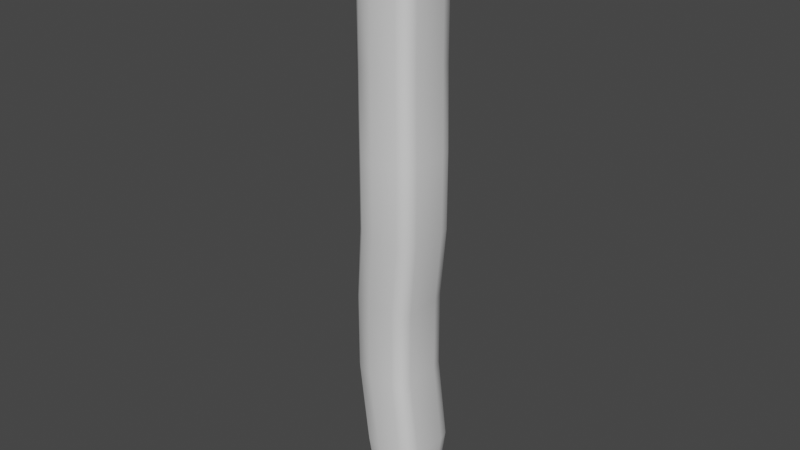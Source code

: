 # Source: Torch.blend  (saved by Blender 3.3.6; exported with 4.5.12 LTS)
import bpy
from mathutils import Matrix  # noqa: F401  (used for matrix-valued properties, if any)

bpy.ops.wm.read_factory_settings(use_empty=True)
scene = bpy.context.scene
scene.name = 'Scene'

# ---- collections
col_collection = bpy.data.collections.new('Collection'); scene.collection.children.link(col_collection)

# ---- materials (node trees are filled in below, after node groups)
mat_material = bpy.data.materials.new('Material')
mat_material.alpha_threshold = 0.0
mat_material.use_transparent_shadow = False
mat_material.roughness = 0.5
mat_material.line_color = (0.0, 0.0, 0.0, 1.0)

# ---- material node trees
mat_material.use_nodes = True; mat_material.node_tree.nodes.clear()
_N = mat_material.node_tree.nodes; _L = mat_material.node_tree.links
n0 = _N.new('ShaderNodeOutputMaterial'); n0.name = 'Material Output'; n0.location = (300, 300)
n1 = _N.new('ShaderNodeBsdfPrincipled'); n1.name = 'Principled BSDF'; n1.location = (10, 300)
n1.distribution = 'GGX'
n1.subsurface_method = 'RANDOM_WALK_SKIN'
n1.inputs[3].default_value = 1.45
n1.inputs[27].default_value = (0.0, 0.0, 0.0, 1.0)
n1.inputs[28].default_value = 1.0
_L.new(n1.outputs[0], n0.inputs[0])
n0.is_active_output = True

# ---- world
world_world = bpy.data.worlds.new('World'); scene.world = world_world
world_world.use_nodes = True; world_world.node_tree.nodes.clear()
_N = world_world.node_tree.nodes; _L = world_world.node_tree.links
n0 = _N.new('ShaderNodeOutputWorld'); n0.name = 'World Output'; n0.location = (300, 300)
n1 = _N.new('ShaderNodeBackground'); n1.name = 'Background'; n1.location = (10, 300)
n1.inputs[0].default_value = (0.05088, 0.05088, 0.05088, 1.0)
_L.new(n1.outputs[0], n0.inputs[0])
n0.is_active_output = True
world_world.color = (0.05088, 0.05088, 0.05088)
world_world.use_sun_shadow = False
world_world.sun_shadow_jitter_overblur = 0.0

# ---- meshes
me_cube = bpy.data.meshes.new('Cube')
me_cube.from_pydata([(-1.0, -0.2753, -0.75), (-0.0938, -1.137, -0.75), (-0.8786, -0.7062, -0.75), (-0.5469, -1.022, -0.75), (-0.511, -1.0, -0.5), (-1.399, -0.1544, -0.5), (-0.955, -0.8867, -0.5), (-1.28, -0.5772, -0.5), (-0.5175, -1.0, -0.25), (-1.399, -0.1625, -0.25), (-0.9583, -0.8878, -0.25), (-1.281, -0.5812, -0.25), (-0.1752, -1.223, 0.0), (-1.057, -0.3942, 0.0), (-0.6161, -1.112, 0.0), (-0.9389, -0.8085, 0.0), (-0.1679, -1.223, 0.25), (-1.057, -0.3987, 0.25), (-0.6125, -1.112, 0.25), (-0.938, -0.8107, 0.25), (-0.3629, -1.0, 0.5), (-1.271, -0.1804, 0.5), (-0.8171, -0.8902, 0.5), (-1.15, -0.5902, 0.5), (-0.3416, -1.0, 0.75), (-1.271, -0.182, 0.75), (-0.8064, -0.8904, 0.75), (-1.147, -0.591, 0.75), (-0.6682, 0.1998, 1.0), (0.4367, -0.6682, 1.0), (-0.5202, -0.2342, 1.0), (-0.1157, -0.5519, 1.0), (-1.105, -0.1255, 0.8543), (-0.1046, -0.9478, 0.8529), (-0.9712, -0.5364, 0.8541), (-0.6049, -0.8374, 0.8536), (-0.7429, 0.128, 0.9929), (0.362, -0.7352, 0.9928), (-0.5949, -0.3036, 0.9929), (-0.1905, -0.6196, 0.9928), (-0.8331, 0.04973, 0.9722), (0.2682, -0.803, 0.9718), (-0.6855, -0.3766, 0.9721), (-0.2824, -0.6887, 0.972), (-0.9297, -0.02406, 0.9399), (0.1565, -0.8649, 0.9393), (-0.7842, -0.4444, 0.9399), (-0.3866, -0.7521, 0.9396), (-1.024, -0.08477, 0.8993), (0.03018, -0.9148, 0.8983), (-0.8824, -0.4996, 0.8992), (-0.4967, -0.8034, 0.8988), (0.3092, -0.8049, -1.003), (-0.6677, 0.155, -1.003), (-0.1792, -0.6763, -1.003), (-0.5368, -0.325, -1.003), (0.07122, -0.9864, -0.9436), (-0.8492, -0.1019, -0.9436), (-0.389, -0.8679, -0.9436), (-0.7259, -0.5441, -0.9436), (0.2716, -0.84, -1.0), (-0.7028, 0.1166, -1.0), (-0.2156, -0.7118, -1.0), (-0.5722, -0.3617, -1.0), (0.2245, -0.8795, -0.9919), (-0.7423, 0.06743, -0.9919), (-0.2589, -0.7526, -0.9919), (-0.6128, -0.406, -0.9919), (0.1723, -0.9196, -0.9787), (-0.7824, 0.01166, -0.9787), (-0.3051, -0.7948, -0.9787), (-0.6545, -0.454, -0.9787), (0.1196, -0.9564, -0.9621), (-0.8192, -0.04631, -0.9621), (-0.3498, -0.8345, -0.9621), (-0.6935, -0.5014, -0.9621), (0.7287, -0.6305, 0.75), (0.3871, -1.0, 0.75), (0.6829, -0.8152, 0.75), (0.5579, -0.9505, 0.75), (0.3857, -1.0, 0.5), (0.7287, -0.635, 0.5), (0.5572, -0.9511, 0.5), (0.6828, -0.8175, 0.5), (0.5972, -1.223, 0.25), (0.9429, -0.8616, 0.25), (0.7701, -1.174, 0.25), (0.8966, -1.042, 0.25), (0.5945, -1.223, 0.0), (0.9429, -0.8626, 0.0), (0.7687, -1.174, 0.0), (0.8962, -1.043, 0.0), (0.2474, -1.0, -0.25), (0.601, -0.6393, -0.25), (0.4242, -0.9517, -0.25), (0.5536, -0.8197, -0.25), (0.2417, -1.0, -0.5), (0.601, -0.6375, -0.5), (0.4214, -0.9514, -0.5), (0.5529, -0.8188, -0.5), (0.6295, -1.137, -0.75), (1.0, -0.7691, -0.75), (0.8147, -1.088, -0.75), (0.9504, -0.9532, -0.75), (0.4467, -0.9482, 0.8521), (0.7875, -0.5695, 0.8517), (0.6171, -0.8976, 0.8519), (0.7419, -0.759, 0.8517), (0.4367, -0.6682, 1.0), (0.6682, -0.2309, 1.0), (0.5525, -0.6096, 1.0), (0.6372, -0.4496, 1.0), (0.4632, -0.915, 0.8978), (0.804, -0.5226, 0.8975), (0.6336, -0.8625, 0.8977), (0.7583, -0.7189, 0.8976), (0.4562, -0.865, 0.9391), (0.7988, -0.4524, 0.9389), (0.6275, -0.8098, 0.939), (0.7529, -0.6588, 0.9389), (0.426, -0.8031, 0.9718), (0.7724, -0.3738, 0.9717), (0.5992, -0.7456, 0.9717), (0.726, -0.5884, 0.9717), (0.3765, -0.7352, 0.9928), (0.7274, -0.2992, 0.9927), (0.5519, -0.6768, 0.9928), (0.6804, -0.5172, 0.9927), (0.6677, -0.399, -1.003), (0.3092, -0.8049, -1.003), (0.6197, -0.602, -1.003), (0.4885, -0.7506, -1.003), (0.8492, -0.6098, -0.9436), (0.4707, -0.9864, -0.9436), (0.7985, -0.7981, -0.9436), (0.6599, -0.9359, -0.9436), (0.7028, -0.4353, -1.0), (0.2971, -0.84, -1.0), (0.6484, -0.6376, -1.0), (0.5, -0.7858, -1.0), (0.7423, -0.4787, -0.9919), (0.3404, -0.8795, -0.9919), (0.6884, -0.6791, -0.9919), (0.5413, -0.8258, -0.9919), (0.7824, -0.5249, -0.9787), (0.3864, -0.9196, -0.9787), (0.7294, -0.7223, -0.9787), (0.5844, -0.8667, -0.9787), (0.8192, -0.57, -0.9621), (0.4312, -0.9564, -0.9621), (0.7673, -0.7632, -0.9621), (0.6252, -0.9047, -0.9621), (0.1337, 1.0, 0.75), (0.7287, 0.3564, 0.75), (0.4312, 0.9138, 0.75), (0.649, 0.6782, 0.75), (0.7287, 0.3643, 0.5), (0.1313, 1.0, 0.5), (0.6487, 0.6822, 0.5), (0.43, 0.9148, 0.5), (0.9429, 0.1484, 0.25), (0.3408, 0.7773, 0.25), (0.8622, 0.4629, 0.25), (0.6418, 0.6931, 0.25), (0.9429, 0.1502, 0.0), (0.3361, 0.7773, 0.0), (0.8616, 0.4637, 0.0), (0.6395, 0.6933, 0.0), (0.601, 0.3719, -0.25), (-0.01491, 1.0, -0.25), (0.5185, 0.6859, -0.25), (0.2931, 0.9158, -0.25), (0.601, 0.3687, -0.5), (-0.02479, 1.0, -0.5), (0.5172, 0.6844, -0.5), (0.2881, 0.9154, -0.5), (1.0, 0.2217, -0.75), (0.3547, 0.8628, -0.75), (0.9135, 0.5423, -0.75), (0.6774, 0.7769, -0.75), (0.7875, 0.2885, 0.8517), (0.1939, 0.9481, 0.8525), (0.708, 0.6184, 0.8518), (0.4907, 0.8598, 0.8521), (0.6682, -0.09341, 1.0), (0.05287, 0.6682, 1.0), (0.5858, 0.2874, 1.0), (0.3605, 0.5662, 1.0), (0.804, 0.2315, 0.8975), (0.2104, 0.9149, 0.8981), (0.7245, 0.5733, 0.8976), (0.5072, 0.8234, 0.8978), (0.7988, 0.1463, 0.9389), (0.2021, 0.8649, 0.9392), (0.7188, 0.5057, 0.9389), (0.5004, 0.7687, 0.939), (0.7724, 0.05533, 0.9717), (0.1691, 0.803, 0.9719), (0.6915, 0.4292, 0.9717), (0.4707, 0.7029, 0.9718), (0.7274, -0.02424, 0.9927), (0.1162, 0.7352, 0.9928), (0.6455, 0.3555, 0.9927), (0.4218, 0.6335, 0.9928), (-0.04091, 0.5305, -1.003), (0.6677, -0.1765, -1.003), (0.3134, 0.4358, -1.003), (0.5728, 0.177, -1.003), (0.19, 0.712, -0.9436), (0.8492, 0.05618, -0.9436), (0.5196, 0.6241, -0.9436), (0.7608, 0.3841, -0.9436), (-0.003671, 0.5656, -1.0), (0.7028, -0.1392, -1.0), (0.3495, 0.4711, -1.0), (0.6081, 0.2132, -1.0), (0.04229, 0.6051, -0.9919), (0.7423, -0.09302, -0.9919), (0.3923, 0.5115, -0.9919), (0.6485, 0.256, -0.9919), (0.09278, 0.6452, -0.9787), (0.7824, -0.04219, -0.9787), (0.4376, 0.5531, -0.9787), (0.69, 0.3015, -0.9787), (0.1435, 0.682, -0.9621), (0.8192, 0.008996, -0.9621), (0.4813, 0.5919, -0.9621), (0.7287, 0.3455, -0.9621), (-1.271, 0.5808, 0.75), (-0.7948, 1.0, 0.75), (-1.207, 0.7904, 0.75), (-1.033, 0.9438, 0.75), (-0.8057, 1.0, 0.5), (-1.271, 0.5799, 0.5), (-1.039, 0.9437, 0.5), (-1.209, 0.79, 0.5), (-0.6014, 0.7773, 0.25), (-1.057, 0.355, 0.25), (-0.8292, 0.7207, 0.25), (-0.996, 0.5662, 0.25), (-0.6051, 0.7773, 0.0), (-1.057, 0.3527, 0.0), (-0.8311, 0.7204, 0.0), (-0.9965, 0.565, 0.0), (-0.9472, 1.0, -0.25), (-1.399, 0.5708, -0.25), (-1.173, 0.9425, -0.25), (-1.338, 0.7854, -0.25), (-0.9439, 1.0, -0.5), (-1.399, 0.5666, -0.5), (-1.171, 0.9419, -0.5), (-1.338, 0.7833, -0.5), (-0.5356, 0.8628, -0.75), (-1.0, 0.421, -0.75), (-0.7678, 0.8036, -0.75), (-0.9378, 0.6419, -0.75), (-0.1019, 0.6682, 1.0), (-0.6682, 0.2233, 1.0), (-0.3851, 0.6086, 1.0), (-0.5923, 0.4458, 1.0), (-0.5924, 0.9475, 0.8536), (-1.105, 0.526, 0.8543), (-0.8488, 0.8909, 0.8539), (-1.037, 0.7366, 0.8542), (-0.1766, 0.7352, 0.9928), (-0.7429, 0.2928, 0.9929), (-0.4598, 0.6759, 0.9928), (-0.6671, 0.514, 0.9929), (-0.2687, 0.8029, 0.972), (-0.8331, 0.3659, 0.9722), (-0.5509, 0.7444, 0.9721), (-0.7574, 0.5844, 0.9722), (-0.373, 0.8647, 0.9396), (-0.9297, 0.4338, 0.9399), (-0.6514, 0.8069, 0.9398), (-0.8552, 0.6492, 0.9399), (-0.4835, 0.9146, 0.8988), (-1.024, 0.4891, 0.8993), (-0.7535, 0.8575, 0.8991), (-0.9512, 0.7017, 0.8993), (-0.8492, 0.2587, -0.9436), (-0.3774, 0.712, -0.9436), (-0.786, 0.4853, -0.9436), (-0.6133, 0.6512, -0.9436), (-0.6677, 0.155, -1.003), (-0.167, 0.5305, -1.003), (-0.6007, 0.3427, -1.003), (-0.4174, 0.4802, -1.003), (-0.8192, 0.2156, -0.9621), (-0.3381, 0.682, -0.9621), (-0.7548, 0.4488, -0.9621), (-0.5787, 0.6195, -0.9621), (-0.7824, 0.1679, -0.9787), (-0.2931, 0.6452, -0.9787), (-0.7169, 0.4066, -0.9787), (-0.5378, 0.5813, -0.9787), (-0.7423, 0.1198, -0.9919), (-0.2468, 0.6051, -0.9919), (-0.6759, 0.3624, -0.9919), (-0.4945, 0.54, -0.9919), (-0.7028, 0.07528, -1.0), (-0.2034, 0.5656, -1.0), (-0.6359, 0.3204, -1.0), (-0.4531, 0.4999, -1.0)], [], [(153, 180, 105, 76), (84, 80, 20, 16), (57, 0, 253, 280), (264, 201, 197, 268), (116, 45, 49, 112), (133, 100, 1, 56), (256, 185, 201, 264), (176, 172, 97, 101), (172, 168, 93, 97), (168, 164, 89, 93), (164, 160, 85, 89), (25, 32, 261, 228), (300, 61, 65, 296), (48, 277, 261, 32), (100, 96, 4, 1), (96, 92, 8, 4), (92, 88, 12, 8), (88, 84, 16, 12), (160, 156, 81, 85), (281, 252, 177, 208), (5, 9, 245, 249), (9, 13, 241, 245), (13, 17, 237, 241), (17, 21, 233, 237), (232, 229, 152, 157), (252, 248, 173, 177), (112, 49, 33, 104), (248, 244, 169, 173), (244, 240, 165, 169), (240, 236, 161, 165), (236, 232, 157, 161), (229, 260, 181, 152), (184, 186, 187, 185, 256, 258, 259, 257, 28, 30, 31, 29, 108, 110, 111, 109), (268, 197, 193, 272), (272, 193, 189, 276), (288, 73, 57, 280), (284, 53, 61, 300), (184, 109, 125, 200), (124, 37, 41, 120), (292, 69, 73, 288), (120, 41, 45, 116), (44, 273, 277, 48), (108, 29, 37, 124), (36, 265, 269, 40), (40, 269, 273, 44), (284, 286, 287, 285, 204, 206, 207, 205, 128, 130, 131, 129, 52, 54, 55, 53), (28, 257, 265, 36), (276, 189, 181, 260), (200, 125, 121, 196), (196, 121, 117, 192), (192, 117, 113, 188), (188, 113, 105, 180), (77, 104, 33, 24), (296, 65, 69, 292), (212, 301, 297, 216), (204, 285, 301, 212), (136, 213, 217, 140), (140, 217, 221, 144), (144, 221, 225, 148), (148, 225, 209, 132), (52, 129, 137, 60), (216, 297, 293, 220), (220, 293, 289, 224), (224, 289, 281, 208), (128, 205, 213, 136), (60, 137, 141, 64), (64, 141, 145, 68), (68, 145, 149, 72), (72, 149, 133, 56), (209, 176, 101, 132), (1, 4, 6, 3), (3, 6, 7, 2), (2, 7, 5, 0), (4, 8, 10, 6), (6, 10, 11, 7), (7, 11, 9, 5), (8, 12, 14, 10), (10, 14, 15, 11), (11, 15, 13, 9), (12, 16, 18, 14), (14, 18, 19, 15), (15, 19, 17, 13), (16, 20, 22, 18), (18, 22, 23, 19), (19, 23, 21, 17), (20, 24, 26, 22), (22, 26, 27, 23), (23, 27, 25, 21), (28, 36, 38, 30), (30, 38, 39, 31), (31, 39, 37, 29), (36, 40, 42, 38), (38, 42, 43, 39), (39, 43, 41, 37), (40, 44, 46, 42), (42, 46, 47, 43), (43, 47, 45, 41), (44, 48, 50, 46), (46, 50, 51, 47), (47, 51, 49, 45), (48, 32, 34, 50), (50, 34, 35, 51), (51, 35, 33, 49), (32, 25, 27, 34), (34, 27, 26, 35), (35, 26, 24, 33), (52, 60, 62, 54), (54, 62, 63, 55), (55, 63, 61, 53), (60, 64, 66, 62), (62, 66, 67, 63), (63, 67, 65, 61), (64, 68, 70, 66), (66, 70, 71, 67), (67, 71, 69, 65), (68, 72, 74, 70), (70, 74, 75, 71), (71, 75, 73, 69), (72, 56, 58, 74), (74, 58, 59, 75), (75, 59, 57, 73), (0, 57, 59, 2), (2, 59, 58, 3), (3, 58, 56, 1), (0, 5, 249, 253), (77, 80, 82, 79), (79, 82, 83, 78), (78, 83, 81, 76), (80, 84, 86, 82), (82, 86, 87, 83), (83, 87, 85, 81), (84, 88, 90, 86), (86, 90, 91, 87), (87, 91, 89, 85), (88, 92, 94, 90), (90, 94, 95, 91), (91, 95, 93, 89), (92, 96, 98, 94), (94, 98, 99, 95), (95, 99, 97, 93), (96, 100, 102, 98), (98, 102, 103, 99), (99, 103, 101, 97), (125, 109, 111, 127), (127, 111, 110, 126), (126, 110, 108, 124), (121, 125, 127, 123), (123, 127, 126, 122), (122, 126, 124, 120), (117, 121, 123, 119), (119, 123, 122, 118), (118, 122, 120, 116), (113, 117, 119, 115), (115, 119, 118, 114), (114, 118, 116, 112), (105, 113, 115, 107), (107, 115, 114, 106), (106, 114, 112, 104), (104, 77, 79, 106), (106, 79, 78, 107), (107, 78, 76, 105), (128, 136, 138, 130), (130, 138, 139, 131), (131, 139, 137, 129), (136, 140, 142, 138), (138, 142, 143, 139), (139, 143, 141, 137), (140, 144, 146, 142), (142, 146, 147, 143), (143, 147, 145, 141), (144, 148, 150, 146), (146, 150, 151, 147), (147, 151, 149, 145), (148, 132, 134, 150), (150, 134, 135, 151), (151, 135, 133, 149), (100, 133, 135, 102), (102, 135, 134, 103), (103, 134, 132, 101), (80, 77, 24, 20), (153, 156, 158, 155), (155, 158, 159, 154), (154, 159, 157, 152), (156, 160, 162, 158), (158, 162, 163, 159), (159, 163, 161, 157), (160, 164, 166, 162), (162, 166, 167, 163), (163, 167, 165, 161), (164, 168, 170, 166), (166, 170, 171, 167), (167, 171, 169, 165), (168, 172, 174, 170), (170, 174, 175, 171), (171, 175, 173, 169), (172, 176, 178, 174), (174, 178, 179, 175), (175, 179, 177, 173), (201, 185, 187, 203), (203, 187, 186, 202), (202, 186, 184, 200), (197, 201, 203, 199), (199, 203, 202, 198), (198, 202, 200, 196), (193, 197, 199, 195), (195, 199, 198, 194), (194, 198, 196, 192), (189, 193, 195, 191), (191, 195, 194, 190), (190, 194, 192, 188), (181, 189, 191, 183), (183, 191, 190, 182), (182, 190, 188, 180), (152, 181, 183, 154), (154, 183, 182, 155), (155, 182, 180, 153), (213, 205, 207, 215), (215, 207, 206, 214), (214, 206, 204, 212), (217, 213, 215, 219), (219, 215, 214, 218), (218, 214, 212, 216), (221, 217, 219, 223), (223, 219, 218, 222), (222, 218, 216, 220), (225, 221, 223, 227), (227, 223, 222, 226), (226, 222, 220, 224), (209, 225, 227, 211), (211, 227, 226, 210), (210, 226, 224, 208), (176, 209, 211, 178), (178, 211, 210, 179), (179, 210, 208, 177), (156, 153, 76, 81), (229, 232, 234, 231), (231, 234, 235, 230), (230, 235, 233, 228), (232, 236, 238, 234), (234, 238, 239, 235), (235, 239, 237, 233), (236, 240, 242, 238), (238, 242, 243, 239), (239, 243, 241, 237), (240, 244, 246, 242), (242, 246, 247, 243), (243, 247, 245, 241), (244, 248, 250, 246), (246, 250, 251, 247), (247, 251, 249, 245), (248, 252, 254, 250), (250, 254, 255, 251), (251, 255, 253, 249), (256, 264, 266, 258), (258, 266, 267, 259), (259, 267, 265, 257), (264, 268, 270, 266), (266, 270, 271, 267), (267, 271, 269, 265), (268, 272, 274, 270), (270, 274, 275, 271), (271, 275, 273, 269), (272, 276, 278, 274), (274, 278, 279, 275), (275, 279, 277, 273), (276, 260, 262, 278), (278, 262, 263, 279), (279, 263, 261, 277), (228, 261, 263, 230), (230, 263, 262, 231), (231, 262, 260, 229), (301, 285, 287, 303), (303, 287, 286, 302), (302, 286, 284, 300), (297, 301, 303, 299), (299, 303, 302, 298), (298, 302, 300, 296), (293, 297, 299, 295), (295, 299, 298, 294), (294, 298, 296, 292), (289, 293, 295, 291), (291, 295, 294, 290), (290, 294, 292, 288), (281, 289, 291, 283), (283, 291, 290, 282), (282, 290, 288, 280), (280, 253, 255, 282), (282, 255, 254, 283), (283, 254, 252, 281), (21, 25, 228, 233)])
me_cube.polygons.foreach_set('use_smooth', [True] * 290)
_uv = me_cube.uv_layers.new(name='UVMap')
_uv.uv.foreach_set('vector', [0.5938, 0.5804, 0.6065, 0.587, 0.6065, 0.7001, 0.5938, 0.7038, 0.5312, 0.7932, 0.5625, 0.7929, 0.5625, 0.8865, 0.5312, 0.8889, 0.3814, 0.1302, 0.4062, 0.1077, 0.4062, 0.1948, 0.3814, 0.1833, 0.7753, 0.5198, 0.7334, 0.5198, 0.7258, 0.5101, 0.7885, 0.5101, 0.625, 0.8081, 0.625, 0.8496, 0.6128, 0.8567, 0.6127, 0.7979, 0.3814, 0.8057, 0.4062, 0.7963, 0.4062, 0.8867, 0.3814, 0.8645, 0.7646, 0.5294, 0.7424, 0.5294, 0.7334, 0.5198, 0.7753, 0.5198, 0.4062, 0.5801, 0.4375, 0.5789, 0.4375, 0.7047, 0.4062, 0.704, 0.4375, 0.5789, 0.4688, 0.5785, 0.4688, 0.7049, 0.4375, 0.7047, 0.4688, 0.5785, 0.5, 0.5784, 0.5, 0.705, 0.4688, 0.7049, 0.5, 0.5784, 0.5312, 0.5786, 0.5312, 0.7049, 0.5, 0.705, 0.5938, 0.1022, 0.6068, 0.1084, 0.6068, 0.1944, 0.5938, 0.1976, 0.1357, 0.5904, 0.1357, 0.5837, 0.1292, 0.5917, 0.1292, 0.5832, 0.613, 0.1135, 0.613, 0.1913, 0.6068, 0.1944, 0.6068, 0.1084, 0.4062, 0.7963, 0.4375, 0.7949, 0.4375, 0.889, 0.4062, 0.8867, 0.4375, 0.7949, 0.4688, 0.7942, 0.4688, 0.8898, 0.4375, 0.889, 0.4688, 0.7942, 0.5, 0.7936, 0.5, 0.8898, 0.4688, 0.8898, 0.5, 0.7936, 0.5312, 0.7932, 0.5312, 0.8889, 0.5, 0.8898, 0.5312, 0.5786, 0.5625, 0.5795, 0.5625, 0.7044, 0.5312, 0.7049, 0.3814, 0.3194, 0.4062, 0.3081, 0.4062, 0.4193, 0.3814, 0.403, 0.4375, 0.1057, 0.4688, 0.1047, 0.4688, 0.1963, 0.4375, 0.1958, 0.4688, 0.1047, 0.5, 0.1036, 0.5, 0.1969, 0.4688, 0.1963, 0.5, 0.1036, 0.5312, 0.103, 0.5312, 0.1972, 0.5, 0.1969, 0.5312, 0.103, 0.5625, 0.1025, 0.5625, 0.1975, 0.5312, 0.1972, 0.5625, 0.3082, 0.5938, 0.3096, 0.5938, 0.4256, 0.5625, 0.4253, 0.4062, 0.3081, 0.4375, 0.3069, 0.4375, 0.4218, 0.4062, 0.4193, 0.6127, 0.7979, 0.6128, 0.8567, 0.6066, 0.8678, 0.6065, 0.795, 0.4375, 0.3069, 0.4688, 0.3065, 0.4688, 0.423, 0.4375, 0.4218, 0.4688, 0.3065, 0.5, 0.3065, 0.5, 0.4241, 0.4688, 0.423, 0.5, 0.3065, 0.5312, 0.307, 0.5312, 0.4247, 0.5, 0.4241, 0.5312, 0.307, 0.5625, 0.3082, 0.5625, 0.4253, 0.5312, 0.4247, 0.5938, 0.3096, 0.6067, 0.3177, 0.6066, 0.4216, 0.5938, 0.4256, 0.6544, 0.6384, 0.666, 0.5839, 0.6984, 0.5439, 0.7424, 0.5294, 0.7646, 0.5294, 0.8051, 0.5378, 0.8348, 0.5612, 0.8456, 0.593, 0.8456, 0.5964, 0.8246, 0.6585, 0.7666, 0.7041, 0.6875, 0.7206, 0.6875, 0.7206, 0.6709, 0.7123, 0.6588, 0.6893, 0.6544, 0.6581, 0.7885, 0.5101, 0.7258, 0.5101, 0.7183, 0.5, 0.7979, 0.5, 0.625, 0.3271, 0.625, 0.4067, 0.6128, 0.4178, 0.6129, 0.3237, 0.3792, 0.1787, 0.3792, 0.1388, 0.3814, 0.1302, 0.3814, 0.1833, 0.1414, 0.5775, 0.1414, 0.5775, 0.1357, 0.5837, 0.1357, 0.5904, 0.6544, 0.6384, 0.6544, 0.6581, 0.6459, 0.6678, 0.6459, 0.6285, 0.6961, 0.7302, 0.6982, 0.7302, 0.7116, 0.7399, 0.689, 0.7399, 0.375, 0.1737, 0.375, 0.1488, 0.3792, 0.1388, 0.3792, 0.1787, 0.689, 0.7399, 0.7116, 0.7399, 0.7246, 0.75, 0.6831, 0.75, 0.625, 0.1216, 0.625, 0.1871, 0.613, 0.1913, 0.613, 0.1135, 0.6875, 0.7206, 0.6875, 0.7206, 0.6982, 0.7302, 0.6961, 0.7302, 0.8563, 0.6067, 0.8563, 0.5831, 0.8692, 0.5726, 0.8692, 0.6179, 0.8692, 0.6179, 0.8692, 0.5726, 0.875, 0.5629, 0.875, 0.6284, 0.1414, 0.5775, 0.1522, 0.5469, 0.1821, 0.5245, 0.2228, 0.5164, 0.2433, 0.5164, 0.301, 0.5317, 0.3433, 0.5739, 0.3586, 0.6314, 0.3586, 0.6676, 0.3509, 0.7006, 0.3295, 0.7248, 0.3003, 0.7336, 0.3003, 0.7336, 0.2208, 0.7128, 0.1626, 0.6556, 0.1414, 0.5775, 0.8456, 0.5964, 0.8456, 0.593, 0.8563, 0.5831, 0.8563, 0.6067, 0.6129, 0.3237, 0.6128, 0.4178, 0.6066, 0.4216, 0.6067, 0.3177, 0.6459, 0.6285, 0.6459, 0.6678, 0.6394, 0.6785, 0.6394, 0.6171, 0.6394, 0.6171, 0.6394, 0.6785, 0.6152, 0.6871, 0.6152, 0.6049, 0.6152, 0.6049, 0.6152, 0.6871, 0.6116, 0.6955, 0.6116, 0.5938, 0.6116, 0.5938, 0.6116, 0.6955, 0.6065, 0.7001, 0.6065, 0.587, 0.5938, 0.7927, 0.6065, 0.795, 0.6066, 0.8678, 0.5938, 0.8838, 0.1292, 0.5832, 0.1292, 0.5917, 0.125, 0.6012, 0.125, 0.5763, 0.2494, 0.5107, 0.2169, 0.5107, 0.2098, 0.5042, 0.2569, 0.5042, 0.2433, 0.5164, 0.2228, 0.5164, 0.2169, 0.5107, 0.2494, 0.5107, 0.3643, 0.6735, 0.3643, 0.6253, 0.3708, 0.6178, 0.3708, 0.6806, 0.3708, 0.6806, 0.3708, 0.6178, 0.3767, 0.6099, 0.3767, 0.6865, 0.3767, 0.6865, 0.3767, 0.6099, 0.3792, 0.6027, 0.3792, 0.6909, 0.3792, 0.6909, 0.3792, 0.6027, 0.3814, 0.5965, 0.3814, 0.6946, 0.3003, 0.7336, 0.3003, 0.7336, 0.2983, 0.7393, 0.2942, 0.7393, 0.2569, 0.5042, 0.2098, 0.5042, 0.2032, 0.5, 0.2648, 0.5, 0.375, 0.3898, 0.375, 0.3282, 0.3792, 0.3235, 0.3792, 0.3969, 0.3792, 0.3969, 0.3792, 0.3235, 0.3814, 0.3194, 0.3814, 0.403, 0.3586, 0.6676, 0.3586, 0.6314, 0.3643, 0.6253, 0.3643, 0.6735, 0.2942, 0.7393, 0.2983, 0.7393, 0.3054, 0.7458, 0.2865, 0.7458, 0.2865, 0.7458, 0.3054, 0.7458, 0.3117, 0.75, 0.2775, 0.75, 0.375, 0.8475, 0.375, 0.8133, 0.3792, 0.8093, 0.3792, 0.8568, 0.3792, 0.8568, 0.3792, 0.8093, 0.3814, 0.8057, 0.3814, 0.8645, 0.3814, 0.5965, 0.4062, 0.5801, 0.4062, 0.704, 0.3814, 0.6946, 0.4062, 0.8867, 0.4375, 0.889, 0.417, 1.0, 0.4062, 1.0, 0.4062, 0.0, 0.417, 0.0, 0.4301, 0.05693, 0.3987, 0.05803, 0.3987, 0.05803, 0.4301, 0.05693, 0.4375, 0.1057, 0.4062, 0.1077, 0.4375, 0.889, 0.4688, 0.8898, 0.4688, 1.0, 0.4375, 1.0, 0.4375, 0.0, 0.4688, 0.0, 0.4688, 0.05234, 0.4375, 0.05285, 0.4375, 0.05285, 0.4688, 0.05234, 0.4688, 0.1047, 0.4375, 0.1057, 0.4688, 0.8898, 0.5, 0.8898, 0.5, 1.0, 0.4808, 1.0, 0.4808, 0.0, 0.5, 0.0, 0.5071, 0.05807, 0.4758, 0.05863, 0.4758, 0.05863, 0.5071, 0.05807, 0.5, 0.1036, 0.4688, 0.1047, 0.5, 0.8898, 0.5312, 0.8889, 0.5312, 1.0, 0.5, 1.0, 0.5, 0.0, 0.5312, 0.0, 0.5312, 0.0515, 0.5, 0.05178, 0.5, 0.05178, 0.5312, 0.0515, 0.5312, 0.103, 0.5, 0.1036, 0.5312, 0.8889, 0.5625, 0.8865, 0.5481, 1.0, 0.5312, 1.0, 0.5312, 0.0, 0.5481, 0.0, 0.555, 0.05792, 0.5239, 0.05805, 0.5239, 0.05805, 0.555, 0.05792, 0.5625, 0.1025, 0.5312, 0.103, 0.5625, 0.8865, 0.5938, 0.8838, 0.5938, 1.0, 0.5625, 1.0, 0.5625, 0.0, 0.5938, 0.0, 0.5938, 0.05112, 0.5625, 0.05123, 0.5625, 0.05123, 0.5938, 0.05112, 0.5938, 0.1022, 0.5625, 0.1025, 0.8456, 0.5964, 0.8563, 0.6067, 0.8358, 0.6685, 0.8246, 0.6585, 0.8246, 0.6585, 0.8358, 0.6685, 0.7773, 0.7145, 0.7666, 0.7041, 0.7666, 0.7041, 0.7773, 0.7145, 0.6982, 0.7302, 0.6875, 0.7206, 0.8563, 0.6067, 0.8692, 0.6179, 0.8553, 0.6789, 0.8358, 0.6685, 0.8358, 0.6685, 0.8553, 0.6789, 0.7941, 0.7252, 0.7773, 0.7145, 0.7773, 0.7145, 0.7941, 0.7252, 0.7116, 0.7399, 0.6982, 0.7302, 0.8692, 0.6179, 0.875, 0.6284, 0.8672, 0.6886, 0.8553, 0.6789, 0.8553, 0.6789, 0.8672, 0.6886, 0.8077, 0.7356, 0.7941, 0.7252, 0.7941, 0.7252, 0.8077, 0.7356, 0.7246, 0.75, 0.7116, 0.7399, 0.625, 0.1216, 0.613, 0.1135, 0.625, 0.00125, 0.625, 0.00125, 0.625, 1.0, 0.625, 1.0, 0.629, 0.944, 0.6414, 0.9405, 0.6414, 0.9405, 0.629, 0.944, 0.6128, 0.8567, 0.625, 0.8496, 0.613, 0.1135, 0.6068, 0.1084, 0.613, 0.001022, 0.613, 0.001022, 0.6129, 0.9995, 0.6129, 0.9995, 0.6138, 0.9441, 0.6201, 0.938, 0.6201, 0.938, 0.6138, 0.9441, 0.6066, 0.8678, 0.6128, 0.8567, 0.6068, 0.1084, 0.5938, 0.1022, 0.6008, 0.04891, 0.6143, 0.05223, 0.6143, 0.05223, 0.6008, 0.04891, 0.6068, 0.0, 0.6068, 0.0, 0.6068, 1.0, 0.6068, 1.0, 0.5938, 0.8838, 0.6066, 0.8678, 0.3003, 0.7336, 0.2942, 0.7393, 0.2149, 0.719, 0.2208, 0.7128, 0.2208, 0.7128, 0.2149, 0.719, 0.1564, 0.6615, 0.1626, 0.6556, 0.1626, 0.6556, 0.1564, 0.6615, 0.1357, 0.5837, 0.1414, 0.5775, 0.2942, 0.7393, 0.2865, 0.7458, 0.2068, 0.7299, 0.2149, 0.719, 0.2149, 0.719, 0.2068, 0.7299, 0.1455, 0.6698, 0.1564, 0.6615, 0.1564, 0.6615, 0.1455, 0.6698, 0.1292, 0.5917, 0.1357, 0.5837, 0.2865, 0.7458, 0.2775, 0.75, 0.1988, 0.7381, 0.2068, 0.7299, 0.2068, 0.7299, 0.1988, 0.7381, 0.1372, 0.6782, 0.1455, 0.6698, 0.1455, 0.6698, 0.1372, 0.6782, 0.125, 0.6012, 0.1292, 0.5917, 0.375, 0.8475, 0.3792, 0.8568, 0.375, 1.0, 0.375, 1.0, 0.375, 0.0, 0.375, 0.0, 0.3673, 0.06195, 0.363, 0.06785, 0.363, 0.06785, 0.3673, 0.06195, 0.3792, 0.1388, 0.375, 0.1488, 0.3792, 0.8568, 0.3814, 0.8645, 0.3792, 0.9998, 0.3792, 0.9998, 0.3792, 0.0002072, 0.3792, 0.0002072, 0.3747, 0.05894, 0.3724, 0.06401, 0.3724, 0.06401, 0.3747, 0.05894, 0.3814, 0.1302, 0.3792, 0.1388, 0.4062, 0.1077, 0.3814, 0.1302, 0.3737, 0.06252, 0.3987, 0.05012, 0.3987, 0.05012, 0.3737, 0.06252, 0.3814, 0.0, 0.3814, 0.0, 0.3814, 1.0, 0.3814, 1.0, 0.3814, 0.8645, 0.4062, 0.8867, 0.4062, 0.1077, 0.4375, 0.1057, 0.4375, 0.1958, 0.4062, 0.1948, 0.5938, 0.7927, 0.5625, 0.7929, 0.564, 0.7701, 0.595, 0.7722, 0.595, 0.7722, 0.564, 0.7701, 0.5639, 0.7285, 0.5925, 0.7264, 0.5925, 0.7264, 0.5639, 0.7285, 0.5625, 0.7044, 0.5938, 0.7038, 0.5625, 0.7929, 0.5312, 0.7932, 0.5328, 0.7703, 0.564, 0.7701, 0.564, 0.7701, 0.5328, 0.7703, 0.5327, 0.7287, 0.5639, 0.7285, 0.5639, 0.7285, 0.5327, 0.7287, 0.5312, 0.7049, 0.5625, 0.7044, 0.5312, 0.7932, 0.5, 0.7936, 0.4985, 0.7707, 0.5328, 0.7703, 0.5328, 0.7703, 0.4985, 0.7707, 0.4986, 0.7287, 0.5327, 0.7287, 0.5327, 0.7287, 0.4986, 0.7287, 0.5, 0.705, 0.5312, 0.7049, 0.5, 0.7936, 0.4688, 0.7942, 0.4673, 0.771, 0.4985, 0.7707, 0.4985, 0.7707, 0.4673, 0.771, 0.4673, 0.7287, 0.4986, 0.7287, 0.4986, 0.7287, 0.4673, 0.7287, 0.4688, 0.7049, 0.5, 0.705, 0.4688, 0.7942, 0.4375, 0.7949, 0.4388, 0.7712, 0.4673, 0.771, 0.4673, 0.771, 0.4388, 0.7712, 0.439, 0.7282, 0.4673, 0.7287, 0.4673, 0.7287, 0.439, 0.7282, 0.4375, 0.7047, 0.4688, 0.7049, 0.4375, 0.7949, 0.4062, 0.7963, 0.406, 0.7709, 0.4388, 0.7712, 0.4388, 0.7712, 0.406, 0.7709, 0.4063, 0.7289, 0.439, 0.7282, 0.439, 0.7282, 0.4063, 0.7289, 0.4062, 0.704, 0.4375, 0.7047, 0.6459, 0.6678, 0.6544, 0.6581, 0.6588, 0.6893, 0.652, 0.699, 0.652, 0.699, 0.6588, 0.6893, 0.6709, 0.7123, 0.671, 0.7223, 0.671, 0.7223, 0.6709, 0.7123, 0.6875, 0.7206, 0.6961, 0.7302, 0.6394, 0.6785, 0.6459, 0.6678, 0.652, 0.699, 0.6449, 0.7092, 0.6449, 0.7092, 0.652, 0.699, 0.671, 0.7223, 0.6642, 0.7324, 0.6642, 0.7324, 0.671, 0.7223, 0.6961, 0.7302, 0.689, 0.7399, 0.6152, 0.6871, 0.6394, 0.6785, 0.6562, 0.7116, 0.6318, 0.7181, 0.6318, 0.7181, 0.6562, 0.7116, 0.6394, 0.74, 0.6394, 0.74, 0.6394, 0.74, 0.6394, 0.74, 0.689, 0.7399, 0.6831, 0.75, 0.6116, 0.6955, 0.6152, 0.6871, 0.6157, 0.7156, 0.6121, 0.7222, 0.6121, 0.7222, 0.6157, 0.7156, 0.6152, 0.7437, 0.6146, 0.7445, 0.6229, 0.7592, 0.625, 0.7607, 0.625, 0.8081, 0.6127, 0.7979, 0.6065, 0.7001, 0.6116, 0.6955, 0.61, 0.7212, 0.6048, 0.7243, 0.6048, 0.7243, 0.61, 0.7212, 0.6101, 0.7489, 0.6065, 0.75, 0.6065, 0.75, 0.6108, 0.7512, 0.6127, 0.7979, 0.6065, 0.795, 0.6065, 0.795, 0.5938, 0.7927, 0.595, 0.7722, 0.609, 0.7743, 0.609, 0.7743, 0.595, 0.7722, 0.5925, 0.7264, 0.604, 0.724, 0.604, 0.724, 0.5925, 0.7264, 0.5938, 0.7038, 0.6065, 0.7001, 0.3586, 0.6676, 0.3643, 0.6735, 0.3557, 0.7064, 0.3509, 0.7006, 0.3509, 0.7006, 0.3557, 0.7064, 0.3313, 0.7307, 0.3295, 0.7248, 0.3295, 0.7248, 0.3313, 0.7307, 0.2983, 0.7393, 0.3003, 0.7336, 0.3643, 0.6735, 0.3708, 0.6806, 0.363, 0.7144, 0.3557, 0.7064, 0.3557, 0.7064, 0.363, 0.7144, 0.339, 0.739, 0.3313, 0.7307, 0.3313, 0.7307, 0.339, 0.739, 0.3054, 0.7458, 0.2983, 0.7393, 0.3708, 0.6806, 0.3767, 0.6865, 0.3696, 0.7206, 0.363, 0.7144, 0.363, 0.7144, 0.3696, 0.7206, 0.3454, 0.745, 0.339, 0.739, 0.339, 0.739, 0.3454, 0.745, 0.3117, 0.75, 0.3054, 0.7458, 0.3767, 0.6865, 0.3792, 0.6909, 0.3763, 0.7247, 0.3736, 0.7222, 0.3736, 0.7222, 0.3763, 0.7247, 0.3753, 0.7751, 0.37, 0.7765, 0.37, 0.7765, 0.3753, 0.7751, 0.3792, 0.8093, 0.375, 0.8133, 0.3792, 0.6909, 0.3814, 0.6946, 0.3785, 0.7252, 0.3763, 0.7247, 0.3763, 0.7247, 0.3785, 0.7252, 0.3785, 0.7749, 0.3753, 0.7751, 0.3753, 0.7751, 0.3785, 0.7749, 0.3814, 0.8057, 0.3792, 0.8093, 0.4062, 0.7963, 0.3814, 0.8057, 0.3785, 0.7749, 0.406, 0.7709, 0.406, 0.7709, 0.3785, 0.7749, 0.3785, 0.7252, 0.4063, 0.7289, 0.4063, 0.7289, 0.3785, 0.7252, 0.3814, 0.6946, 0.4062, 0.704, 0.5625, 0.7929, 0.5938, 0.7927, 0.5938, 0.8838, 0.5625, 0.8865, 0.5938, 0.5804, 0.5625, 0.5795, 0.565, 0.5419, 0.5916, 0.541, 0.5916, 0.541, 0.565, 0.5419, 0.5599, 0.4604, 0.5959, 0.4611, 0.5959, 0.4611, 0.5599, 0.4604, 0.5625, 0.4253, 0.5938, 0.4256, 0.5625, 0.5795, 0.5312, 0.5786, 0.5337, 0.5415, 0.565, 0.5419, 0.565, 0.5419, 0.5337, 0.5415, 0.5286, 0.4601, 0.5599, 0.4604, 0.5599, 0.4604, 0.5286, 0.4601, 0.5312, 0.4247, 0.5625, 0.4253, 0.5312, 0.5786, 0.5, 0.5784, 0.4976, 0.5414, 0.5337, 0.5415, 0.5337, 0.5415, 0.4976, 0.5414, 0.5026, 0.4601, 0.5286, 0.4601, 0.5286, 0.4601, 0.5026, 0.4601, 0.5, 0.4241, 0.5312, 0.4247, 0.5, 0.5784, 0.4688, 0.5785, 0.4663, 0.5415, 0.4976, 0.5414, 0.4976, 0.5414, 0.4663, 0.5415, 0.4714, 0.4596, 0.5026, 0.4601, 0.5026, 0.4601, 0.4714, 0.4596, 0.4688, 0.423, 0.5, 0.4241, 0.4688, 0.5785, 0.4375, 0.5789, 0.4401, 0.5409, 0.4663, 0.5415, 0.4663, 0.5415, 0.4401, 0.5409, 0.4353, 0.4587, 0.4714, 0.4596, 0.4714, 0.4596, 0.4353, 0.4587, 0.4375, 0.4218, 0.4688, 0.423, 0.4375, 0.5789, 0.4062, 0.5801, 0.4063, 0.54, 0.4401, 0.5409, 0.4401, 0.5409, 0.4063, 0.54, 0.4013, 0.459, 0.4353, 0.4587, 0.4353, 0.4587, 0.4013, 0.459, 0.4062, 0.4193, 0.4375, 0.4218, 0.7334, 0.5198, 0.7424, 0.5294, 0.6984, 0.5439, 0.6896, 0.5336, 0.6896, 0.5336, 0.6984, 0.5439, 0.666, 0.5839, 0.6565, 0.5741, 0.6565, 0.5741, 0.666, 0.5839, 0.6544, 0.6384, 0.6459, 0.6285, 0.7258, 0.5101, 0.7334, 0.5198, 0.6896, 0.5336, 0.6826, 0.5231, 0.6826, 0.5231, 0.6896, 0.5336, 0.6565, 0.5741, 0.6489, 0.5636, 0.6489, 0.5636, 0.6565, 0.5741, 0.6459, 0.6285, 0.6394, 0.6171, 0.7183, 0.5, 0.7258, 0.5101, 0.6394, 0.51, 0.6394, 0.51, 0.6394, 0.51, 0.6394, 0.51, 0.6686, 0.5605, 0.6441, 0.552, 0.6441, 0.552, 0.6686, 0.5605, 0.6394, 0.6171, 0.6152, 0.6049, 0.6128, 0.4178, 0.625, 0.4067, 0.625, 0.4893, 0.625, 0.4893, 0.6152, 0.5063, 0.6152, 0.5063, 0.6161, 0.5553, 0.6125, 0.5474, 0.6125, 0.5474, 0.6161, 0.5553, 0.6152, 0.6049, 0.6116, 0.5938, 0.6066, 0.4216, 0.6128, 0.4178, 0.6094, 0.4992, 0.6065, 0.5, 0.6065, 0.5, 0.6089, 0.5008, 0.6088, 0.5487, 0.6036, 0.5445, 0.6036, 0.5445, 0.6088, 0.5487, 0.6116, 0.5938, 0.6065, 0.587, 0.5938, 0.4256, 0.6066, 0.4216, 0.611, 0.4574, 0.5959, 0.4611, 0.5959, 0.4611, 0.611, 0.4574, 0.6022, 0.5449, 0.5916, 0.541, 0.5916, 0.541, 0.6022, 0.5449, 0.6065, 0.587, 0.5938, 0.5804, 0.3643, 0.6253, 0.3586, 0.6314, 0.3433, 0.5739, 0.3493, 0.568, 0.3493, 0.568, 0.3433, 0.5739, 0.301, 0.5317, 0.3069, 0.5256, 0.3069, 0.5256, 0.301, 0.5317, 0.2433, 0.5164, 0.2494, 0.5107, 0.3708, 0.6178, 0.3643, 0.6253, 0.3493, 0.568, 0.3573, 0.5594, 0.3573, 0.5594, 0.3493, 0.568, 0.3069, 0.5256, 0.315, 0.5159, 0.315, 0.5159, 0.3069, 0.5256, 0.2494, 0.5107, 0.2569, 0.5042, 0.3767, 0.6099, 0.3708, 0.6178, 0.3573, 0.5594, 0.3644, 0.5518, 0.3644, 0.5518, 0.3573, 0.5594, 0.315, 0.5159, 0.3226, 0.5088, 0.3226, 0.5088, 0.315, 0.5159, 0.2569, 0.5042, 0.2648, 0.5, 0.3792, 0.6027, 0.3767, 0.6099, 0.3714, 0.5497, 0.3742, 0.5457, 0.3742, 0.5457, 0.3714, 0.5497, 0.3663, 0.4515, 0.3725, 0.4546, 0.3725, 0.4546, 0.3663, 0.4515, 0.375, 0.3898, 0.3792, 0.3969, 0.3814, 0.5965, 0.3792, 0.6027, 0.3742, 0.5457, 0.3763, 0.5442, 0.3763, 0.5442, 0.3742, 0.5457, 0.3725, 0.4546, 0.3763, 0.4555, 0.3763, 0.4555, 0.3725, 0.4546, 0.3792, 0.3969, 0.3814, 0.403, 0.4062, 0.5801, 0.3814, 0.5965, 0.3763, 0.5442, 0.4063, 0.54, 0.4063, 0.54, 0.3763, 0.5442, 0.3763, 0.4555, 0.4013, 0.459, 0.4013, 0.459, 0.3763, 0.4555, 0.3814, 0.403, 0.4062, 0.4193, 0.5625, 0.5795, 0.5938, 0.5804, 0.5938, 0.7038, 0.5625, 0.7044, 0.5938, 0.3096, 0.5625, 0.3082, 0.5608, 0.2776, 0.5952, 0.2776, 0.5952, 0.2776, 0.5608, 0.2776, 0.5606, 0.2255, 0.5955, 0.2245, 0.5955, 0.2245, 0.5606, 0.2255, 0.5625, 0.1975, 0.5938, 0.1976, 0.5625, 0.3082, 0.5312, 0.307, 0.5295, 0.277, 0.5608, 0.2776, 0.5608, 0.2776, 0.5295, 0.277, 0.5294, 0.2253, 0.5606, 0.2255, 0.5606, 0.2255, 0.5294, 0.2253, 0.5312, 0.1972, 0.5625, 0.1975, 0.5312, 0.307, 0.5, 0.3065, 0.5018, 0.2769, 0.5295, 0.277, 0.5295, 0.277, 0.5018, 0.2769, 0.5018, 0.2251, 0.5294, 0.2253, 0.5294, 0.2253, 0.5018, 0.2251, 0.5, 0.1969, 0.5312, 0.1972, 0.5, 0.3065, 0.4688, 0.3065, 0.4705, 0.2769, 0.5018, 0.2769, 0.5018, 0.2769, 0.4705, 0.2769, 0.4706, 0.2248, 0.5018, 0.2251, 0.5018, 0.2251, 0.4706, 0.2248, 0.4688, 0.1963, 0.5, 0.1969, 0.4688, 0.3065, 0.4375, 0.3069, 0.436, 0.277, 0.4705, 0.2769, 0.4705, 0.2769, 0.436, 0.277, 0.4356, 0.224, 0.4706, 0.2248, 0.4706, 0.2248, 0.4356, 0.224, 0.4375, 0.1958, 0.4688, 0.1963, 0.4375, 0.3069, 0.4062, 0.3081, 0.4028, 0.2763, 0.436, 0.277, 0.436, 0.277, 0.4028, 0.2763, 0.4024, 0.2247, 0.4356, 0.224, 0.4356, 0.224, 0.4024, 0.2247, 0.4062, 0.1948, 0.4375, 0.1958, 0.7646, 0.5294, 0.7753, 0.5198, 0.8158, 0.5278, 0.8051, 0.5378, 0.8051, 0.5378, 0.8158, 0.5278, 0.8458, 0.5514, 0.8348, 0.5612, 0.8348, 0.5612, 0.8458, 0.5514, 0.8563, 0.5831, 0.8456, 0.593, 0.7753, 0.5198, 0.7885, 0.5101, 0.8312, 0.5176, 0.8158, 0.5278, 0.8158, 0.5278, 0.8312, 0.5176, 0.8621, 0.5414, 0.8458, 0.5514, 0.8458, 0.5514, 0.8621, 0.5414, 0.8692, 0.5726, 0.8563, 0.5831, 0.7885, 0.5101, 0.7979, 0.5, 0.8414, 0.5074, 0.8312, 0.5176, 0.8312, 0.5176, 0.8414, 0.5074, 0.871, 0.5321, 0.8621, 0.5414, 0.8621, 0.5414, 0.871, 0.5321, 0.875, 0.5629, 0.8692, 0.5726, 0.625, 0.3271, 0.6129, 0.3237, 0.6189, 0.2799, 0.6334, 0.28, 0.6334, 0.28, 0.6189, 0.2799, 0.619, 0.2227, 0.633, 0.2211, 0.633, 0.2211, 0.619, 0.2227, 0.613, 0.1913, 0.625, 0.1871, 0.6129, 0.3237, 0.6067, 0.3177, 0.61, 0.2789, 0.6189, 0.2799, 0.6189, 0.2799, 0.61, 0.2789, 0.6107, 0.2238, 0.619, 0.2227, 0.619, 0.2227, 0.6107, 0.2238, 0.6068, 0.1944, 0.613, 0.1913, 0.5938, 0.1976, 0.6068, 0.1944, 0.6107, 0.2238, 0.5955, 0.2245, 0.5955, 0.2245, 0.6107, 0.2238, 0.61, 0.2789, 0.5952, 0.2776, 0.5952, 0.2776, 0.61, 0.2789, 0.6067, 0.3177, 0.5938, 0.3096, 0.2169, 0.5107, 0.2228, 0.5164, 0.1821, 0.5245, 0.1763, 0.5211, 0.1763, 0.5211, 0.1821, 0.5245, 0.1522, 0.5469, 0.1463, 0.5505, 0.1463, 0.5505, 0.1522, 0.5469, 0.1414, 0.5775, 0.1357, 0.5904, 0.2098, 0.5042, 0.2169, 0.5107, 0.1763, 0.5211, 0.1685, 0.5124, 0.1685, 0.5124, 0.1763, 0.5211, 0.1463, 0.5505, 0.1375, 0.5426, 0.1375, 0.5426, 0.1463, 0.5505, 0.1357, 0.5904, 0.1292, 0.5832, 0.2032, 0.5, 0.2098, 0.5042, 0.1685, 0.5124, 0.1618, 0.5061, 0.1618, 0.5061, 0.1685, 0.5124, 0.1375, 0.5426, 0.1312, 0.5358, 0.1312, 0.5358, 0.1375, 0.5426, 0.1292, 0.5832, 0.125, 0.5763, 0.3792, 0.3235, 0.375, 0.3282, 0.369, 0.2834, 0.3745, 0.2816, 0.3745, 0.2816, 0.369, 0.2834, 0.3688, 0.2178, 0.3744, 0.2197, 0.3744, 0.2197, 0.3688, 0.2178, 0.375, 0.1737, 0.3792, 0.1787, 0.3814, 0.3194, 0.3792, 0.3235, 0.3745, 0.2816, 0.3779, 0.2814, 0.3779, 0.2814, 0.3745, 0.2816, 0.3744, 0.2197, 0.3777, 0.2201, 0.3777, 0.2201, 0.3744, 0.2197, 0.3792, 0.1787, 0.3814, 0.1833, 0.3814, 0.1833, 0.4062, 0.1948, 0.4024, 0.2247, 0.3777, 0.2201, 0.3777, 0.2201, 0.4024, 0.2247, 0.4028, 0.2763, 0.3779, 0.2814, 0.3779, 0.2814, 0.4028, 0.2763, 0.4062, 0.3081, 0.3814, 0.3194, 0.5625, 0.1025, 0.5938, 0.1022, 0.5938, 0.1976, 0.5625, 0.1975])
me_cube.materials.append(mat_material)
me_cube.use_mirror_vertex_groups = False
me_cube.update()

# ---- objects
ob_torch = bpy.data.objects.new('Torch', me_cube)

# ---- transforms, parenting, visibility, modifiers, constraints
ob_torch.location = (0.0, 0.0, 0.0)
ob_torch.scale = (0.2243, 0.2243, 1.923)
ob_torch.lock_rotations_4d = False
ob_torch.empty_display_type = 'ARROWS'
ob_torch.lineart.crease_threshold = 0.0

# ---- collection membership
col_collection.objects.link(ob_torch)

# ---- scene / render settings (as saved in the file)
scene.frame_start = 1; scene.frame_end = 250; scene.frame_set(1)
scene.render.engine = 'BLENDER_EEVEE_NEXT'
scene.cycles.sampling_pattern = 'TABULATED_SOBOL'
scene.cycles.use_light_tree = False
scene.view_settings.view_transform = 'Filmic'
bpy.context.view_layer.update()

# ---- added for rendering (the .blend has no active camera and no usable light): camera, sun
cam_auto = bpy.data.cameras.new('AutoCamera')
cam_auto.lens = 50.0
cam_auto.sensor_width = 36.0
cam_auto.clip_end = 1000.0
ob_auto_camera = bpy.data.objects.new('AutoCamera', cam_auto)
scene.collection.objects.link(ob_auto_camera)
ob_auto_camera.location = (3.58276, -4.37798, 2.89887)
ob_auto_camera.rotation_euler = (1.09748, -7.21219e-08, 0.694738)
scene.camera = ob_auto_camera
light_auto_sun = bpy.data.lights.new('AutoSun', 'SUN')
light_auto_sun.energy = 3.0
light_auto_sun.angle = 0.0523599
ob_auto_sun = bpy.data.objects.new('AutoSun', light_auto_sun)
scene.collection.objects.link(ob_auto_sun)
ob_auto_sun.rotation_euler = (0.872665, 0.174533, 0.523599)
bpy.context.view_layer.update()
